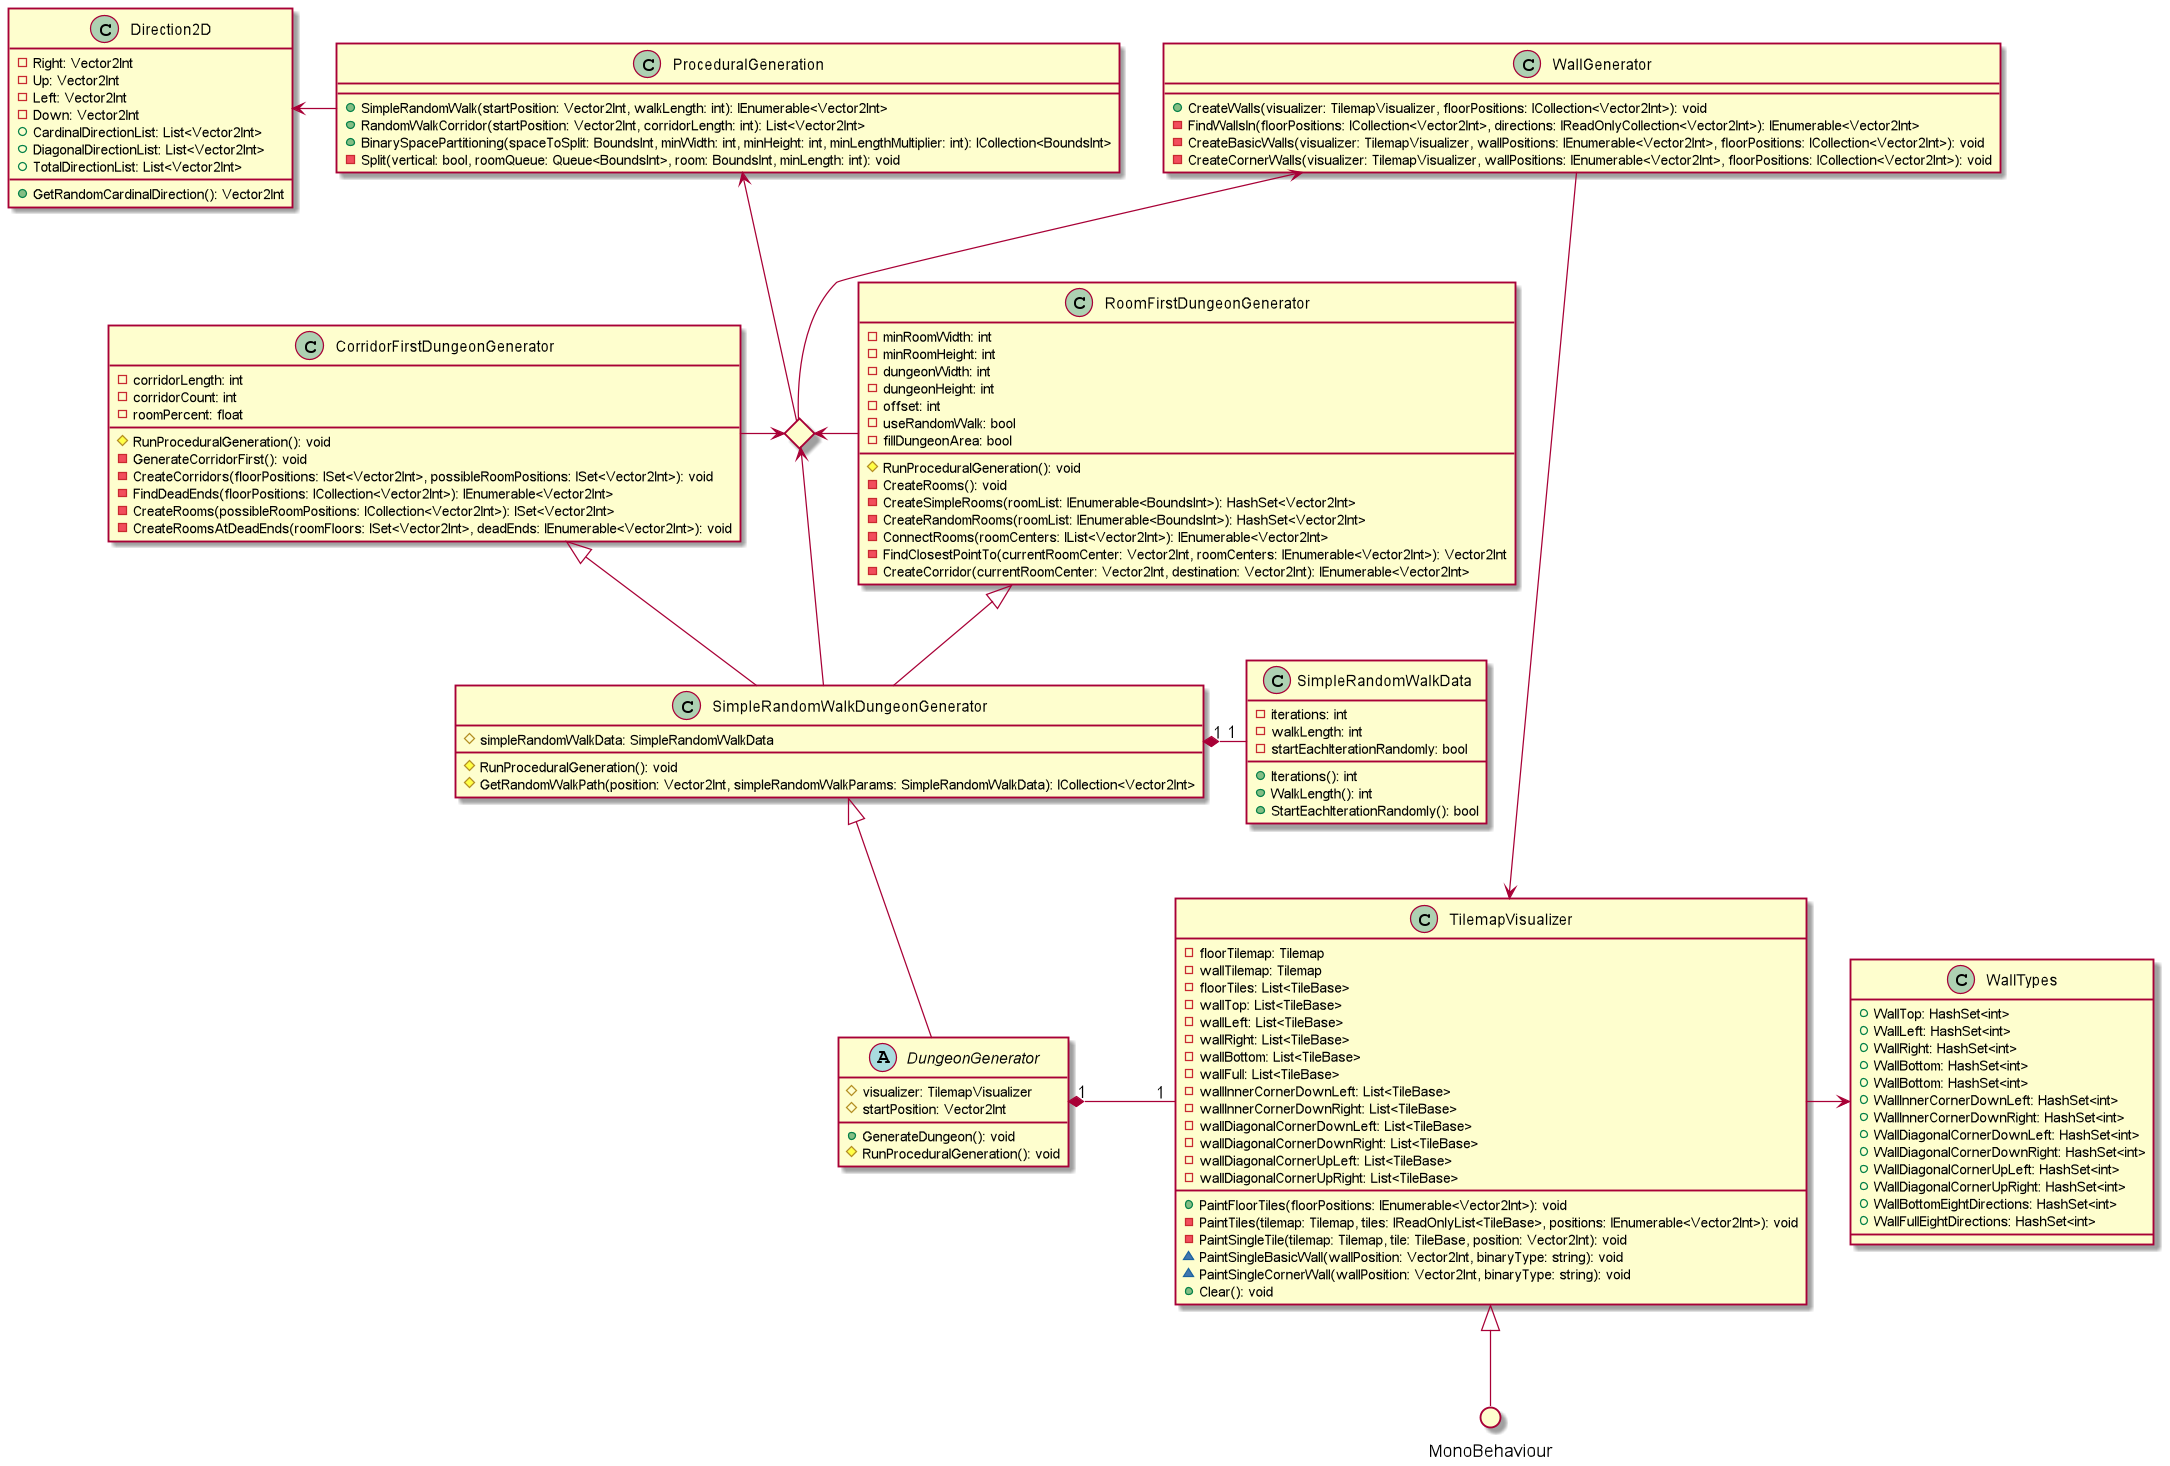

The diagram above was rendered by PlantUML. Its source (embedded in the PNG):
@startuml

() MonoBehaviour
<> diamond

class ProceduralGeneration
{
    +SimpleRandomWalk(startPosition: Vector2Int, walkLength: int): IEnumerable<Vector2Int>
    +RandomWalkCorridor(startPosition: Vector2Int, corridorLength: int): List<Vector2Int>
    +BinarySpacePartitioning(spaceToSplit: BoundsInt, minWidth: int, minHeight: int, minLengthMultiplier: int): ICollection<BoundsInt>
    -Split(vertical: bool, roomQueue: Queue<BoundsInt>, room: BoundsInt, minLength: int): void
}
class Direction2D
{
    -Right: Vector2Int
    -Up: Vector2Int
    -Left: Vector2Int
    -Down: Vector2Int
    +CardinalDirectionList: List<Vector2Int>
    +DiagonalDirectionList: List<Vector2Int>
    +TotalDirectionList: List<Vector2Int>
    
    +GetRandomCardinalDirection(): Vector2Int
}

abstract class DungeonGenerator
{
    #visualizer: TilemapVisualizer
    #startPosition: Vector2Int
    
    +GenerateDungeon(): void
    #RunProceduralGeneration(): void
}

class SimpleRandomWalkDungeonGenerator
{
    #simpleRandomWalkData: SimpleRandomWalkData
    
    #RunProceduralGeneration(): void
    #GetRandomWalkPath(position: Vector2Int, simpleRandomWalkParams: SimpleRandomWalkData): ICollection<Vector2Int>
}

class SimpleRandomWalkData
{
    -iterations: int
    -walkLength: int
    -startEachIterationRandomly: bool
    
    +Iterations(): int
    +WalkLength(): int
    +StartEachIterationRandomly(): bool
}

class CorridorFirstDungeonGenerator
{
    -corridorLength: int
    -corridorCount: int
    -roomPercent: float
    
    #RunProceduralGeneration(): void
    -GenerateCorridorFirst(): void
    -CreateCorridors(floorPositions: ISet<Vector2Int>, possibleRoomPositions: ISet<Vector2Int>): void
    -FindDeadEnds(floorPositions: ICollection<Vector2Int>): IEnumerable<Vector2Int>
    -CreateRooms(possibleRoomPositions: ICollection<Vector2Int>): ISet<Vector2Int>
    -CreateRoomsAtDeadEnds(roomFloors: ISet<Vector2Int>, deadEnds: IEnumerable<Vector2Int>): void
}

class RoomFirstDungeonGenerator
{
    -minRoomWidth: int
    -minRoomHeight: int
    -dungeonWidth: int
    -dungeonHeight: int
    -offset: int
    -useRandomWalk: bool
    -fillDungeonArea: bool
    
    #RunProceduralGeneration(): void
    -CreateRooms(): void
    -CreateSimpleRooms(roomList: IEnumerable<BoundsInt>): HashSet<Vector2Int>
    -CreateRandomRooms(roomList: IEnumerable<BoundsInt>): HashSet<Vector2Int>
    -ConnectRooms(roomCenters: IList<Vector2Int>): IEnumerable<Vector2Int>
    -FindClosestPointTo(currentRoomCenter: Vector2Int, roomCenters: IEnumerable<Vector2Int>): Vector2Int
    -CreateCorridor(currentRoomCenter: Vector2Int, destination: Vector2Int): IEnumerable<Vector2Int>
}

class TilemapVisualizer
{
    -floorTilemap: Tilemap
    -wallTilemap: Tilemap
    -floorTiles: List<TileBase>
    -wallTop: List<TileBase>
    -wallLeft: List<TileBase>
    -wallRight: List<TileBase>
    -wallBottom: List<TileBase>
    -wallFull: List<TileBase>
    -wallInnerCornerDownLeft: List<TileBase>
    -wallInnerCornerDownRight: List<TileBase>
    -wallDiagonalCornerDownLeft: List<TileBase>
    -wallDiagonalCornerDownRight: List<TileBase>
    -wallDiagonalCornerUpLeft: List<TileBase>
    -wallDiagonalCornerUpRight: List<TileBase>
    
    +PaintFloorTiles(floorPositions: IEnumerable<Vector2Int>): void
    -PaintTiles(tilemap: Tilemap, tiles: IReadOnlyList<TileBase>, positions: IEnumerable<Vector2Int>): void
    -PaintSingleTile(tilemap: Tilemap, tile: TileBase, position: Vector2Int): void
    ~PaintSingleBasicWall(wallPosition: Vector2Int, binaryType: string): void
    ~PaintSingleCornerWall(wallPosition: Vector2Int, binaryType: string): void
    +Clear(): void
}

class WallGenerator
{
    +CreateWalls(visualizer: TilemapVisualizer, floorPositions: ICollection<Vector2Int>): void
    -FindWallsIn(floorPositions: ICollection<Vector2Int>, directions: IReadOnlyCollection<Vector2Int>): IEnumerable<Vector2Int>
    -CreateBasicWalls(visualizer: TilemapVisualizer, wallPositions: IEnumerable<Vector2Int>, floorPositions: ICollection<Vector2Int>): void
    -CreateCornerWalls(visualizer: TilemapVisualizer, wallPositions: IEnumerable<Vector2Int>, floorPositions: ICollection<Vector2Int>): void
}

class WallTypes
{
    +WallTop: HashSet<int>
    +WallLeft: HashSet<int>
    +WallRight: HashSet<int>
    +WallBottom: HashSet<int>
    +WallBottom: HashSet<int>
    +WallInnerCornerDownLeft: HashSet<int>
    +WallInnerCornerDownRight: HashSet<int>
    +WallDiagonalCornerDownLeft: HashSet<int>
    +WallDiagonalCornerDownRight: HashSet<int>
    +WallDiagonalCornerUpLeft: HashSet<int>
    +WallDiagonalCornerUpRight: HashSet<int>
    +WallBottomEightDirections: HashSet<int>
    +WallFullEightDirections: HashSet<int>
}

TilemapVisualizer <|-- MonoBehaviour
TilemapVisualizer -> WallTypes
DungeonGenerator "1" *- "1" TilemapVisualizer
SimpleRandomWalkDungeonGenerator <|-- DungeonGenerator
SimpleRandomWalkData "1" -* "1" SimpleRandomWalkDungeonGenerator
CorridorFirstDungeonGenerator <|-- SimpleRandomWalkDungeonGenerator
RoomFirstDungeonGenerator <|-- SimpleRandomWalkDungeonGenerator
diamond <-- SimpleRandomWalkDungeonGenerator
CorridorFirstDungeonGenerator -> diamond
diamond <- RoomFirstDungeonGenerator
WallGenerator <-- diamond
WallGenerator --> TilemapVisualizer
ProceduralGeneration <-- diamond
Direction2D <- ProceduralGeneration

@enduml